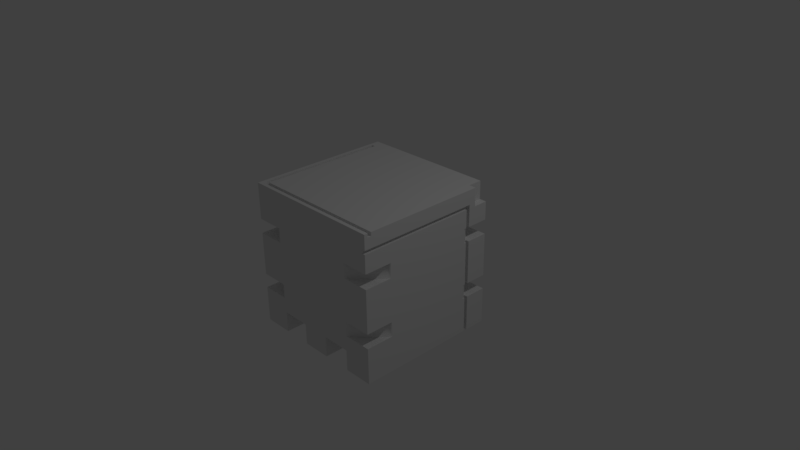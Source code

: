 # Source: RotoChip_Cube_004.blend  (saved by Blender 2.79.0; exported with 4.5.12 LTS)
import bpy
from mathutils import Matrix  # noqa: F401  (used for matrix-valued properties, if any)

bpy.ops.wm.read_factory_settings(use_empty=True)
scene = bpy.context.scene
scene.name = 'Scene'

# ---- collections
col_collection_1 = bpy.data.collections.new('Collection 1'); scene.collection.children.link(col_collection_1)

# ---- materials (node trees are filled in below, after node groups)
mat_rotochipcube004_material = bpy.data.materials.new('RotoChipCube004_Material')
mat_rotochipcube004_material.alpha_threshold = 0.0
mat_rotochipcube004_material.use_transparent_shadow = False
mat_rotochipcube004_material.roughness = 0.5
mat_rotochipcube004_material.line_color = (0.0, 0.0, 0.0, 1.0)

# ---- material node trees

# ---- world
world_world = bpy.data.worlds.new('World'); scene.world = world_world
world_world.color = (0.05088, 0.05088, 0.05088)
world_world.use_sun_shadow = False
world_world.sun_shadow_jitter_overblur = 0.0
world_world.cycles.sampling_method = 'MANUAL'

# ---- cameras
cam_camera = bpy.data.cameras.new('Camera')
cam_camera.clip_end = 100.0
cam_camera.lens = 35.0
cam_camera.sensor_width = 32.0
cam_camera.sensor_height = 18.0
cam_camera.ortho_scale = 7.314
cam_camera.dof.focus_distance = 0.0
cam_camera.dof.aperture_fstop = 128.0

# ---- lights
light_lamp = bpy.data.lights.new('Lamp', 'POINT')
light_lamp.transmission_factor = 0.0
light_lamp.cutoff_distance = 30.0
light_lamp.energy = 100.0
light_lamp.shadow_buffer_clip_start = 1.001
light_lamp.shadow_soft_size = 0.1
light_lamp.shadow_maximum_resolution = 0.006
light_lamp.use_absolute_resolution = True

# ---- meshes
me_cube = bpy.data.meshes.new('Cube')
me_cube.from_pydata([(1.0, 1.0, -1.0), (1.0, 0.7, -1.0), (0.95, 0.7, -1.0), (0.95, 0.6949, -1.0), (0.95, 0.65, -1.0), (1.0, 0.65, -1.0), (1.0, -1.0, -1.0), (0.6, -1.0, -1.0), (0.6, -0.7142, -1.0), (0.2, -0.7142, -1.0), (0.2, -1.0, -1.0), (-0.2, -1.0, -1.0), (-0.2, -0.7142, -1.0), (-0.6, -0.7142, -1.0), (-0.6, -1.0, -1.0), (-1.0, -1.0, -1.0), (-1.0, -0.75, -1.0), (-0.95, -0.75, -1.0), (-0.95, -0.7449, -1.0), (-0.95, -0.7, -1.0), (-1.0, -0.7, -1.0), (-1.0, 1.0, -1.0), (-0.6, 1.0, -1.0), (-0.6, 0.7142, -1.0), (-0.2, 0.7142, -1.0), (-0.2, 1.0, -1.0), (0.2, 1.0, -1.0), (0.2, 0.7142, -1.0), (0.6, 0.7142, -1.0), (0.6, 1.0, -1.0), (1.0, 1.0, 0.75), (1.0, 1.0, 0.5), (0.6138, 1.0, 0.5), (0.6138, 1.0, 0.3), (1.0, 1.0, 0.3), (1.0, 1.0, -0.3), (0.6138, 1.0, -0.3), (0.6138, 1.0, -0.5), (1.0, 1.0, -0.5), (0.6, 1.0, -0.7142), (0.2, 1.0, -0.7142), (-0.2, 1.0, -0.7142), (-0.6, 1.0, -0.7142), (-1.0, 1.0, -0.5), (-0.6138, 1.0, -0.5), (-0.6138, 1.0, -0.3), (-1.0, 1.0, -0.3), (-1.0, 1.0, 0.3), (-0.6138, 1.0, 0.3), (-0.6138, 1.0, 0.5), (-1.0, 1.0, 0.5), (-1.0, 1.0, 0.75), (-0.95, 1.0, 0.75), (-0.95, 1.0, 0.7986), (-0.95, 1.0, 0.8), (-1.0, 1.0, 0.8), (-1.0, 1.0, 1.0), (0.9, 1.0, 1.0), (0.9, 1.0, 0.75), (1.0, 0.7, -0.5), (0.95, 0.7, -0.5), (0.95, 0.65, 0.75), (1.0, 0.65, 0.75), (1.0, 0.65, 0.5), (0.9806, 0.65, 0.5), (0.9806, 0.65, 0.3), (1.0, 0.65, 0.3), (1.0, 0.65, -0.3), (0.9806, 0.65, -0.3), (0.9806, 0.65, -0.5), (1.0, 0.65, -0.5), (1.0, 0.6138, -0.5), (1.0, 0.6138, -0.3), (1.0, 0.6138, 0.3), (1.0, 0.6138, 0.5), (1.0, -1.0, 0.75), (1.0, -1.0, 0.5), (1.0, -0.6138, 0.5), (1.0, -0.6138, 0.3), (1.0, -1.0, 0.3), (1.0, -1.0, -0.3), (1.0, -0.6138, -0.3), (1.0, -0.6138, -0.5), (1.0, -1.0, -0.5), (0.6138, -1.0, -0.5), (0.6138, -1.0, -0.3), (0.6138, -1.0, 0.3), (0.6138, -1.0, 0.5), (0.95, -1.0, 0.75), (0.95, -1.0, 0.7971), (0.95, -1.0, 0.8), (1.0, -1.0, 0.8), (1.0, -1.0, 1.0), (-1.0, -1.0, 1.0), (-1.0, -1.0, 0.5), (-0.6138, -1.0, 0.5), (-0.6138, -1.0, 0.3), (-1.0, -1.0, 0.3), (-1.0, -1.0, -0.3), (-0.6138, -1.0, -0.3), (-0.6138, -1.0, -0.5), (-1.0, -1.0, -0.5), (-0.6, -1.0, -0.7142), (-0.2, -1.0, -0.7142), (0.2, -1.0, -0.7142), (0.6, -1.0, -0.7142), (-1.0, -0.75, -0.5), (-0.95, -0.75, -0.5), (-0.95, -0.7321, -0.5), (-0.95, -0.7, -0.5), (-1.0, -0.7, -0.5), (-1.0, -0.6138, -0.5), (-1.0, -0.6138, -0.3), (-1.0, -0.7, -0.3), (-1.0, -0.7, 0.3), (-1.0, -0.6138, 0.3), (-1.0, -0.6138, 0.5), (-1.0, -0.7, 0.5), (-1.0, -0.7, 0.75), (-1.0, 0.6138, 0.5), (-1.0, 0.6138, 0.3), (-1.0, 0.6138, -0.3), (-1.0, 0.6138, -0.5), (1.0, 0.7, 0.8), (1.0, 0.8, 0.75), (1.0, 0.8, 0.8667), (1.0, 0.7, 0.5), (0.95, 0.7, 0.5), (0.95, 0.6887, 0.5), (0.8322, 0.8322, 0.5), (0.6539, 0.9786, 0.5), (0.6539, 0.9786, 0.3), (1.0, 0.7, 0.3), (0.8322, 0.8322, 0.3), (0.95, 0.6887, 0.3), (0.95, 0.7, 0.3), (1.0, 0.7, -0.3), (0.95, 0.7, -0.3), (0.95, 0.6887, -0.3), (0.8322, 0.8322, -0.3), (0.6539, 0.9786, -0.3), (0.6539, 0.9786, -0.5), (0.8322, 0.8322, -0.5), (0.95, 0.6887, -0.5), (-0.9786, 0.6539, -0.5), (-0.8322, 0.8322, -0.5), (-0.6539, 0.9786, -0.5), (-0.6539, 0.9786, -0.3), (-0.8322, 0.8322, -0.3), (-0.9786, 0.6539, -0.3), (-0.9786, 0.6539, 0.3), (-0.8322, 0.8322, 0.3), (-0.6539, 0.9786, 0.3), (-0.6539, 0.9786, 0.5), (-0.8322, 0.8322, 0.5), (-0.9786, 0.6539, 0.5), (-0.95, -0.7, 0.75), (-0.95, -0.7064, 0.5), (-0.95, -0.75, 0.5), (-0.95, -0.75, 0.8), (-1.0, -0.75, 0.8), (-1.0, -0.75, 0.5), (1.0, -0.95, 1.0), (-0.95, -0.95, 1.0), (-0.95, 0.85, 1.0), (-0.9, 0.85, 1.0), (-0.9, -0.9, 1.0), (1.0, -0.9, 1.0), (1.0, 0.8, 1.0), (0.9, 0.8, 1.0), (0.6539, -0.9786, 0.5), (0.8322, -0.8322, 0.5), (0.9786, -0.6539, 0.5), (0.9786, -0.6539, 0.3), (0.8322, -0.8322, 0.3), (0.6539, -0.9786, 0.3), (0.6539, -0.9786, -0.3), (0.8322, -0.8322, -0.3), (0.9786, -0.6539, -0.3), (0.9786, -0.6539, -0.5), (0.8322, -0.8322, -0.5), (0.6539, -0.9786, -0.5), (0.95, 0.7, 0.8), (1.0, -0.95, 0.95), (-0.95, -0.7, 0.5), (-0.9786, -0.6539, 0.5), (-0.8322, -0.8322, 0.5), (-0.6539, -0.9786, 0.5), (-0.6539, -0.9786, 0.3), (-0.95, -0.7, 0.3), (-0.95, -0.7115, 0.3), (-0.95, -0.75, 0.3), (-1.0, -0.75, 0.3), (-0.8322, -0.8322, 0.3), (-0.9786, -0.6539, 0.3), (-1.0, -0.75, -0.3), (-0.95, -0.75, -0.3), (-0.95, -0.7269, -0.3), (-0.95, -0.7, -0.3), (-0.9786, -0.6539, -0.3), (-0.8322, -0.8322, -0.3), (-0.6539, -0.9786, -0.3), (-0.6539, -0.9786, -0.5), (-0.8322, -0.8322, -0.5), (-0.9786, -0.6539, -0.5), (-0.95, -0.95, 0.95), (-0.95, 0.85, 0.95), (-0.9, 0.85, 0.95), (-0.9, -0.9, 0.95), (1.0, -0.9, 0.95), (0.9, 0.8, 0.75)], [], [(0, 1, 2, 3, 4, 5, 6, 7, 8, 9, 10, 11, 12, 13, 14, 15, 16, 17, 18, 19, 20, 21, 22, 23, 24, 25, 26, 27, 28, 29), (30, 31, 32, 33, 34, 35, 36, 37, 38, 0, 29, 39, 40, 26, 25, 41, 42, 22, 21, 43, 44, 45, 46, 47, 48, 49, 50, 51, 52, 53, 54, 55, 56, 57, 58), (0, 38, 59, 1), (2, 1, 59, 60), (4, 3, 61), (61, 62, 63, 64, 65, 66, 67, 68, 69, 70, 5, 4), (70, 71, 72, 67, 66, 73, 74, 63, 62, 75, 76, 77, 78, 79, 80, 81, 82, 83, 6, 5), (6, 83, 84, 85, 80, 79, 86, 87, 76, 75, 88, 89, 90, 91, 92, 93, 94, 95, 96, 97, 98, 99, 100, 101, 15, 14, 102, 103, 11, 10, 104, 105, 7), (8, 7, 105), (9, 8, 105, 104), (104, 10, 9), (12, 11, 103), (13, 12, 103, 102), (102, 14, 13), (15, 101, 106, 16), (17, 16, 106, 107), (107, 108, 18, 17), (108, 109, 19, 18), (109, 110, 20, 19), (110, 111, 112, 113, 114, 115, 116, 117, 118, 51, 50, 119, 120, 47, 46, 121, 122, 43, 21, 20), (23, 22, 42), (24, 23, 42, 41), (41, 25, 24), (27, 26, 40), (28, 27, 40, 39), (39, 29, 28), (32, 31, 126, 127, 128, 129, 130), (33, 32, 130, 131), (132, 34, 33, 131, 133, 134, 135), (136, 35, 34, 132), (36, 35, 136, 137, 138, 139, 140), (37, 36, 140, 141), (59, 38, 37, 141, 142, 143, 60), (44, 43, 122, 144, 145, 146), (45, 44, 146, 147), (121, 46, 45, 147, 148, 149), (48, 47, 120, 150, 151, 152), (49, 48, 152, 153), (119, 50, 49, 153, 154, 155), (52, 51, 118, 156), (53, 52, 156), (53, 156, 157, 158, 159, 54), (160, 55, 54, 159), (161, 94, 93, 56, 55, 160), (57, 56, 93, 92, 162, 163, 164, 165, 166, 167, 168, 169), (61, 3, 2, 60, 143, 138, 137, 135, 134, 128, 127, 182, 90, 89), (88, 75, 62, 61), (63, 74, 64), (64, 74, 73, 65), (73, 66, 65), (67, 72, 68), (68, 72, 71, 69), (71, 70, 69), (77, 76, 87, 170, 171, 172), (78, 77, 172, 173), (86, 79, 78, 173, 174, 175), (81, 80, 85, 176, 177, 178), (82, 81, 178, 179), (84, 83, 82, 179, 180, 181), (85, 84, 181, 176), (87, 86, 175, 170), (89, 88, 61), (123, 91, 90, 182), (95, 94, 161, 158, 157, 184, 117, 116, 185, 186, 187), (96, 95, 187, 188), (115, 114, 189, 190, 191, 192, 97, 96, 188, 193, 194), (195, 98, 97, 192), (99, 98, 195, 196, 197, 198, 113, 112, 199, 200, 201), (100, 99, 201, 202), (111, 110, 109, 108, 107, 106, 101, 100, 202, 203, 204), (112, 111, 204, 199), (189, 114, 113, 198), (116, 115, 194, 185), (156, 118, 117, 184), (120, 119, 155, 150), (122, 121, 149, 144), (126, 31, 30, 124, 125, 123), (127, 126, 123, 182), (134, 133, 129, 128), (131, 130, 129, 133), (137, 136, 132, 135), (143, 142, 139, 138), (141, 140, 139, 142), (144, 149, 148, 145), (145, 148, 147, 146), (150, 155, 154, 151), (151, 154, 153, 152), (156, 184, 157), (158, 161, 160, 159), (162, 92, 91, 123, 125, 168, 167, 209, 183), (163, 162, 183, 205), (164, 163, 205, 206), (165, 164, 206, 207), (166, 165, 207, 208), (209, 167, 166, 208), (174, 171, 170, 175), (173, 172, 171, 174), (180, 177, 176, 181), (179, 178, 177, 180), (193, 186, 185, 194), (188, 187, 186, 193), (190, 189, 198, 197), (191, 190, 197, 196), (196, 195, 192, 191), (203, 200, 199, 204), (202, 201, 200, 203), (183, 209, 208, 207, 206, 205), (58, 57, 169, 210), (210, 124, 30, 58), (169, 168, 125, 124, 210)])
me_cube.polygons.foreach_set('use_smooth', [0, 0, 0, 0, 0, 0, 0, 0, 0, 0, 0, 0, 0, 0, 0, 0, 0, 0, 0, 0, 0, 0, 0, 0, 0, 0, 0, 1, 0, 0, 0, 1, 0, 0, 1, 0, 0, 1, 0, 0, 0, 0, 0, 0, 0, 0, 0, 0, 0, 0, 0, 0, 0, 0, 1, 0, 0, 1, 0, 1, 1, 0, 0, 0, 1, 0, 0, 0, 1, 0, 1, 0, 1, 0, 1, 1, 0, 0, 1, 1, 0, 1, 1, 1, 1, 1, 1, 0, 0, 0, 0, 0, 0, 0, 0, 1, 1, 1, 1, 1, 1, 0, 0, 0, 1, 1, 0, 0, 0, 0])
_uv = me_cube.uv_layers.new(name='UVMap')
_uv.uv.foreach_set('vector', [1.0, 0.3478, 0.95, 0.3478, 0.95, 0.3391, 0.9491, 0.3391, 0.9417, 0.3391, 0.9417, 0.3478, 0.6667, 0.3478, 0.6667, 0.2783, 0.7143, 0.2783, 0.7143, 0.2087, 0.6667, 0.2087, 0.6667, 0.1391, 0.7143, 0.1391, 0.7143, 0.06957, 0.6667, 0.06957, 0.6667, 1.037e-08, 0.7083, 0.0, 0.7083, 0.008696, 0.7092, 0.008696, 0.7167, 0.008696, 0.7167, 4.146e-08, 1.0, 1.037e-08, 1.0, 0.06957, 0.9524, 0.06957, 0.9524, 0.1391, 1.0, 0.1391, 1.0, 0.2087, 0.9524, 0.2087, 0.9524, 0.2783, 1.0, 0.2783, 0.375, 0.0, 0.4167, 4.146e-08, 0.4167, 0.06717, 0.45, 0.06717, 0.45, 2.073e-08, 0.55, 4.146e-08, 0.55, 0.06717, 0.5833, 0.06717, 0.5833, 7.256e-08, 0.6667, 7.256e-08, 0.6667, 0.06957, 0.619, 0.06957, 0.619, 0.1391, 0.6667, 0.1391, 0.6667, 0.2087, 0.619, 0.2087, 0.619, 0.2783, 0.6667, 0.2783, 0.6667, 0.3478, 0.5833, 0.3478, 0.5833, 0.2807, 0.55, 0.2807, 0.55, 0.3478, 0.45, 0.3478, 0.45, 0.2807, 0.4167, 0.2807, 0.4167, 0.3478, 0.375, 0.3478, 0.375, 0.3391, 0.3669, 0.3391, 0.3667, 0.3391, 0.3667, 0.3478, 0.3333, 0.3478, 0.3333, 0.01739, 0.375, 0.01739, 0.6667, 0.8654, 0.6667, 0.7784, 0.7167, 0.7784, 0.7167, 0.8654, 0.3309, 0.6832, 0.325, 0.6832, 0.325, 0.5962, 0.3309, 0.5962, 0.8785, 0.7724, 0.8731, 0.7778, 0.6784, 0.551, 0.9619, 1.0, 0.9535, 1.0, 0.9535, 0.9565, 0.9568, 0.9565, 0.9568, 0.9217, 0.9535, 0.9217, 0.9535, 0.8174, 0.9568, 0.8174, 0.9568, 0.7826, 0.9535, 0.7826, 0.9535, 0.6957, 0.9619, 0.6957, 0.3333, 0.913, 0.3394, 0.913, 0.3394, 0.8783, 0.3333, 0.8783, 0.3333, 0.7739, 0.3394, 0.7739, 0.3394, 0.7391, 0.3333, 0.7391, 0.3333, 0.6957, 0.6083, 0.6957, 0.6083, 0.7391, 0.544, 0.7391, 0.544, 0.7739, 0.6083, 0.7739, 0.6083, 0.8783, 0.544, 0.8783, 0.544, 0.913, 0.6083, 0.913, 0.6083, 1.0, 0.3333, 1.0, 1.987e-08, 6.22e-08, 0.08333, 8.293e-08, 0.08333, 0.0475, 0.1167, 0.0475, 0.1167, 4.146e-08, 0.2167, 4.146e-08, 0.2167, 0.0475, 0.25, 0.0475, 0.25, 2.073e-08, 0.2917, 2.073e-08, 0.2917, 0.006149, 0.2995, 0.006149, 0.3, 0.006149, 0.3, 0.0, 0.3333, 2.073e-08, 0.3333, 0.246, 0.25, 0.246, 0.25, 0.1985, 0.2167, 0.1985, 0.2167, 0.246, 0.1167, 0.246, 0.1167, 0.1985, 0.08333, 0.1985, 0.08333, 0.246, 1.987e-08, 0.246, 1.987e-08, 0.1968, 0.04763, 0.1968, 0.04763, 0.1476, 1.987e-08, 0.1476, 1.987e-08, 0.09838, 0.04763, 0.09838, 0.04763, 0.04919, 1.987e-08, 0.04919, 1.987e-08, 0.08433, 1.987e-08, 0.04919, 0.04763, 0.04919, 0.7143, 0.2087, 0.7143, 0.2783, 0.6667, 0.2783, 0.6667, 0.2087, 0.0, 0.8982, 0.04763, 0.8982, 0.04763, 0.9479, 1.987e-08, 0.1827, 1.987e-08, 0.1476, 0.04763, 0.1476, 0.7143, 0.06957, 0.7143, 0.1391, 0.6667, 0.1391, 0.6667, 0.06957, 0.09526, 0.8982, 0.09526, 0.9479, 0.04763, 0.9479, 1.987e-08, 0.246, 0.08333, 0.246, 0.08333, 0.2767, 1.987e-08, 0.2767, 0.6622, 0.887, 0.6538, 0.887, 0.6538, 0.8, 0.6622, 0.8, 0.08333, 0.2705, 0.08333, 0.2728, 1.987e-08, 0.2712, 0.0, 0.2705, 0.08333, 0.2728, 0.08333, 0.2767, 0.0, 0.2767, 1.987e-08, 0.2712, 0.08333, 0.2767, 0.08333, 0.2828, 2.98e-08, 0.2828, 0.0, 0.2767, 0.08333, 0.2828, 0.08333, 0.2934, 0.1167, 0.2934, 0.1167, 0.2828, 0.2167, 0.2828, 0.2167, 0.2934, 0.25, 0.2934, 0.25, 0.2828, 0.2917, 0.2828, 0.2917, 0.4919, 0.25, 0.4919, 0.25, 0.4444, 0.2167, 0.4444, 0.2167, 0.4919, 0.1167, 0.4919, 0.1167, 0.4444, 0.08333, 0.4444, 0.08333, 0.4919, 5.96e-08, 0.4919, 2.98e-08, 0.2828, 0.9122, 0.7659, 0.8785, 0.7308, 0.9122, 0.6957, 0.9524, 0.1391, 0.9524, 0.06957, 1.0, 0.06957, 1.0, 0.1391, 0.1228, 0.9591, 0.09526, 0.9185, 0.1228, 0.8982, 0.9185, 0.9437, 0.8848, 0.9085, 0.9185, 0.8734, 0.6667, 0.06957, 0.6667, 0.1391, 0.619, 0.1391, 0.619, 0.06957, 0.1564, 0.8982, 0.1564, 0.9479, 0.1228, 0.9479, 0.8848, 0.8734, 0.8848, 0.9406, 0.8348, 0.9406, 0.8348, 0.9319, 0.8329, 0.9319, 0.8568, 0.9114, 0.8812, 0.8804, 0.45, 0.06717, 0.4167, 0.06717, 0.4167, 0.0602, 0.45, 0.0602, 0.6583, 0.9622, 0.6083, 0.9622, 0.6083, 0.895, 0.6119, 0.902, 0.6363, 0.933, 0.6602, 0.9535, 0.6583, 0.9535, 0.6083, 0.6957, 0.6583, 0.6957, 0.6583, 0.8, 0.6083, 0.8, 0.7167, 0.8654, 0.7167, 0.9325, 0.6667, 0.9325, 0.6667, 0.9238, 0.6648, 0.9238, 0.6887, 0.9034, 0.7131, 0.8723, 0.5833, 0.06717, 0.55, 0.06717, 0.55, 0.0602, 0.5833, 0.0602, 0.831, 0.9406, 0.781, 0.9406, 0.781, 0.8734, 0.7846, 0.8804, 0.809, 0.9114, 0.8329, 0.9319, 0.831, 0.9319, 0.06437, 0.831, 0.1287, 0.831, 0.1287, 0.8982, 0.1252, 0.8912, 0.1008, 0.8602, 0.07105, 0.8348, 0.55, 0.2807, 0.5833, 0.2807, 0.5833, 0.2876, 0.55, 0.2876, 0.1931, 0.831, 0.1931, 0.8982, 0.1287, 0.8982, 0.1354, 0.8945, 0.1651, 0.869, 0.1895, 0.838, 0.2841, 0.926, 0.2386, 0.8785, 0.2841, 0.831, 0.2819, 0.8386, 0.2782, 0.8785, 0.2819, 0.9185, 0.4167, 0.2807, 0.45, 0.2807, 0.45, 0.2876, 0.4167, 0.2876, 0.2386, 0.926, 0.1931, 0.8785, 0.2386, 0.831, 0.2364, 0.8386, 0.2327, 0.8785, 0.2364, 0.9185, 0.9452, 0.6957, 0.9535, 0.6957, 0.9535, 0.9913, 0.9452, 0.9913, 0.2998, 0.4858, 0.2917, 0.4858, 0.2917, 0.2767, 0.2998, 0.4858, 0.2917, 0.2767, 0.25, 0.2759, 0.25, 0.2705, 0.3, 0.2705, 0.3, 0.4858, 0.3167, 0.7962, 0.3167, 0.4919, 0.325, 0.4919, 0.325, 0.7962, 0.25, 0.2767, 0.25, 0.246, 0.3333, 0.246, 0.3333, 0.4919, 0.3, 0.4919, 0.3, 0.2767, 0.6667, 0.3652, 0.6667, 0.6957, 0.3333, 0.6957, 0.3333, 0.3478, 0.3417, 0.3478, 0.3417, 0.687, 0.6417, 0.687, 0.6417, 0.6783, 0.35, 0.6783, 0.35, 0.3478, 0.6333, 0.3478, 0.6333, 0.3652, 0.6784, 0.551, 0.8731, 0.7778, 0.8725, 0.7784, 0.8153, 0.7151, 0.8167, 0.7138, 0.7938, 0.6885, 0.7924, 0.6898, 0.7238, 0.6139, 0.7252, 0.6126, 0.7023, 0.5873, 0.701, 0.5886, 0.6667, 0.5506, 0.8728, 0.3478, 0.8731, 0.3482, 0.9369, 0.9826, 0.9285, 0.9826, 0.9285, 0.6957, 0.9369, 0.6957, 0.6583, 0.702, 0.6583, 0.6957, 0.6616, 0.702, 0.3333, 0.7391, 0.3394, 0.7391, 0.3394, 0.7739, 0.3333, 0.7739, 0.6648, 0.702, 0.6648, 0.7082, 0.6616, 0.7082, 0.6616, 0.702, 0.6616, 0.6957, 0.6648, 0.702, 0.3333, 0.8783, 0.3394, 0.8783, 0.3394, 0.913, 0.3333, 0.913, 0.6616, 0.702, 0.6616, 0.7082, 0.6583, 0.7082, 0.781, 0.7784, 0.781, 0.8456, 0.7167, 0.8456, 0.7233, 0.8419, 0.7531, 0.8164, 0.7775, 0.7854, 0.544, 0.7739, 0.544, 0.7391, 0.5506, 0.7391, 0.5506, 0.7739, 0.6538, 0.895, 0.6083, 0.8475, 0.6538, 0.8, 0.6517, 0.8076, 0.6479, 0.8475, 0.6517, 0.8874, 0.06437, 0.831, 0.06437, 0.8982, 0.0, 0.8982, 0.00668, 0.8945, 0.0364, 0.869, 0.0608, 0.838, 0.544, 0.913, 0.544, 0.8783, 0.5506, 0.8783, 0.5506, 0.913, 0.8721, 0.8734, 0.8266, 0.8259, 0.8721, 0.7784, 0.8699, 0.786, 0.8661, 0.8259, 0.8699, 0.8658, 0.6083, 0.8783, 0.6083, 0.913, 0.6048, 0.913, 0.6048, 0.8783, 0.6083, 0.7391, 0.6083, 0.7739, 0.6048, 0.7739, 0.6048, 0.7391, 0.8731, 0.3482, 0.8785, 0.3542, 0.6784, 0.551, 0.9369, 0.9913, 0.9369, 0.6957, 0.9452, 0.6957, 0.9452, 0.9913, 0.8266, 0.8734, 0.781, 0.8259, 0.8105, 0.7952, 0.8164, 0.8013, 0.8215, 0.796, 0.8223, 0.7952, 0.8164, 0.789, 0.8266, 0.7784, 0.8244, 0.786, 0.8206, 0.8259, 0.8244, 0.8658, 0.2167, 0.1985, 0.25, 0.1985, 0.25, 0.206, 0.2167, 0.206, 0.3297, 0.926, 0.3195, 0.9154, 0.3254, 0.9093, 0.324, 0.9079, 0.3195, 0.9031, 0.3136, 0.9093, 0.2841, 0.8785, 0.3297, 0.831, 0.3275, 0.8386, 0.3237, 0.8785, 0.3275, 0.9185, 0.1167, 0.2767, 0.1167, 0.246, 0.2167, 0.246, 0.2167, 0.2767, 0.781, 0.8456, 0.781, 0.9128, 0.7394, 0.9128, 0.7394, 0.9041, 0.7355, 0.9041, 0.731, 0.9041, 0.731, 0.9128, 0.7167, 0.9128, 0.7233, 0.909, 0.7531, 0.8836, 0.7775, 0.8526, 0.08333, 0.1985, 0.1167, 0.1985, 0.1167, 0.206, 0.08333, 0.206, 0.9176, 0.8734, 0.9074, 0.8628, 0.9133, 0.8567, 0.9095, 0.8527, 0.9074, 0.8505, 0.9015, 0.8567, 0.8721, 0.8259, 0.9176, 0.7784, 0.9154, 0.786, 0.9116, 0.8259, 0.9154, 0.8658, 0.1167, 0.2934, 0.08333, 0.2934, 0.08333, 0.2859, 0.1167, 0.2859, 0.2167, 0.2767, 0.2167, 0.2828, 0.1167, 0.2828, 0.1167, 0.2767, 0.25, 0.2934, 0.2167, 0.2934, 0.2167, 0.2859, 0.25, 0.2859, 0.2917, 0.2767, 0.2917, 0.2828, 0.25, 0.2828, 0.25, 0.2767, 0.45, 0.3478, 0.4167, 0.3478, 0.4167, 0.3441, 0.45, 0.3441, 0.5833, 0.3478, 0.55, 0.3478, 0.55, 0.3441, 0.5833, 0.3441, 0.8785, 0.4, 0.8785, 0.3478, 0.9202, 0.3478, 0.9202, 0.3826, 0.9396, 0.3826, 0.9285, 0.4, 0.3309, 0.7354, 0.325, 0.7354, 0.325, 0.6832, 0.3309, 0.6832, 0.7252, 0.6126, 0.7078, 0.6297, 0.6849, 0.6044, 0.7023, 0.5873, 0.45, 0.0602, 0.4167, 0.0602, 0.4167, 0.02918, 0.45, 0.02918, 0.3309, 0.5962, 0.325, 0.5962, 0.325, 0.4919, 0.3309, 0.4919, 0.8167, 0.7138, 0.7993, 0.7309, 0.7764, 0.7056, 0.7938, 0.6885, 0.5833, 0.0602, 0.55, 0.0602, 0.55, 0.02918, 0.5833, 0.02918, 0.5833, 0.3441, 0.55, 0.3441, 0.55, 0.3186, 0.5833, 0.3186, 0.5833, 0.3186, 0.55, 0.3186, 0.55, 0.2876, 0.5833, 0.2876, 0.45, 0.3441, 0.4167, 0.3441, 0.4167, 0.3186, 0.45, 0.3186, 0.45, 0.3186, 0.4167, 0.3186, 0.4167, 0.2876, 0.45, 0.2876, 0.2917, 0.2767, 0.25, 0.2767, 0.25, 0.2759, 0.7583, 0.9649, 0.75, 0.9649, 0.75, 0.9128, 0.7583, 0.9128, 0.9619, 0.687, 0.9619, 0.6957, 0.9285, 0.6957, 0.9285, 0.4, 0.9396, 0.3826, 0.9619, 0.3826, 0.9619, 0.6783, 0.9535, 0.6783, 0.9535, 0.687, 0.3, 0.831, 0.3, 0.4919, 0.3083, 0.4919, 0.3083, 0.831, 0.3083, 0.8049, 0.3083, 0.4919, 0.3167, 0.4919, 0.3167, 0.8049, 0.9702, 0.7967, 0.9702, 0.8028, 0.9619, 0.8028, 0.9619, 0.7967, 0.9702, 0.5815, 0.9702, 0.7967, 0.9619, 0.7967, 0.9619, 0.5815, 0.9619, 0.3478, 0.9702, 0.3478, 0.9702, 0.5815, 0.9619, 0.5815, 0.5804, 0.7739, 0.5804, 0.7391, 0.6048, 0.7391, 0.6048, 0.7739, 0.5506, 0.7739, 0.5506, 0.7391, 0.5804, 0.7391, 0.5804, 0.7739, 0.5804, 0.913, 0.5804, 0.8783, 0.6048, 0.8783, 0.6048, 0.913, 0.5506, 0.913, 0.5506, 0.8783, 0.5804, 0.8783, 0.5804, 0.913, 0.2167, 0.246, 0.25, 0.246, 0.25, 0.2859, 0.2167, 0.2859, 0.2167, 0.206, 0.25, 0.206, 0.25, 0.246, 0.2167, 0.246, 0.2167, 0.2753, 0.2167, 0.2767, 0.1167, 0.2767, 0.1167, 0.2734, 0.2167, 0.2705, 0.2167, 0.2753, 0.1167, 0.2734, 0.1167, 0.2705, 0.9285, 0.8, 0.9202, 0.8, 0.9202, 0.6957, 0.9285, 0.6957, 0.08333, 0.246, 0.1167, 0.246, 0.1167, 0.2859, 0.08333, 0.2859, 0.08333, 0.206, 0.1167, 0.206, 0.1167, 0.246, 0.08333, 0.246, 0.0, 0.4919, 0.008333, 0.4919, 0.008333, 0.8223, 0.3, 0.8223, 0.3, 0.831, 3.974e-08, 0.831, 0.1564, 0.9417, 0.1564, 0.8982, 0.1898, 0.8982, 0.1898, 0.9417, 0.75, 0.9475, 0.7333, 0.9475, 0.7333, 0.9128, 0.75, 0.9128, 0.7167, 0.9128, 0.7333, 0.9128, 0.7333, 0.9359, 0.7333, 0.9562, 0.7167, 0.9562])
me_cube.materials.append(mat_rotochipcube004_material)
me_cube.use_remesh_preserve_volume = False
me_cube.use_remesh_preserve_attributes = False
me_cube.use_mirror_vertex_groups = False
me_cube.use_paint_bone_selection = False
me_cube.use_paint_mask = True
me_cube.update()

# ---- objects
ob_rotochip_cube_004 = bpy.data.objects.new('RotoChip_Cube_004', me_cube)
ob_lamp = bpy.data.objects.new('Lamp', light_lamp)
ob_camera = bpy.data.objects.new('Camera', cam_camera)

# ---- transforms, parenting, visibility, modifiers, constraints
ob_rotochip_cube_004.location = (0.0, 0.0, 0.0)
ob_rotochip_cube_004.lock_rotations_4d = False
ob_rotochip_cube_004.empty_display_type = 'ARROWS'
ob_rotochip_cube_004.lineart.crease_threshold = 0.0
ob_lamp.location = (4.076, 1.005, 5.904)
ob_lamp.rotation_euler = (0.6503, 0.05522, 1.866)
ob_lamp.lock_rotations_4d = False
ob_lamp.empty_display_type = 'ARROWS'
ob_lamp.color = (0.0, 0.0, 0.0, 0.0)
ob_lamp.lineart.crease_threshold = 0.0
ob_camera.location = (7.481, -6.508, 5.344)
ob_camera.rotation_euler = (1.109, 0.01082, 0.8149)
ob_camera.lock_rotations_4d = False
ob_camera.empty_display_type = 'ARROWS'
ob_camera.color = (0.0, 0.0, 0.0, 0.0)
ob_camera.display_type = 'WIRE'
ob_camera.lineart.crease_threshold = 0.0

# ---- collection membership
col_collection_1.objects.link(ob_rotochip_cube_004)
col_collection_1.objects.link(ob_lamp)
col_collection_1.objects.link(ob_camera)

# ---- scene / render settings (as saved in the file)
scene.camera = ob_camera
scene.frame_start = 1; scene.frame_end = 250; scene.frame_set(1)
scene.render.engine = 'BLENDER_EEVEE_NEXT'
scene.render.resolution_percentage = 50
scene.render.dither_intensity = 0.0
scene.cycles.use_denoising = False
scene.cycles.samples = 128
scene.cycles.sampling_pattern = 'TABULATED_SOBOL'
scene.cycles.light_sampling_threshold = 0.0
scene.cycles.use_adaptive_sampling = False
scene.cycles.use_light_tree = False
scene.cycles.blur_glossy = 0.0
scene.cycles.sample_clamp_indirect = 0.0
scene.view_settings.view_transform = 'Standard'
bpy.context.view_layer.update()
